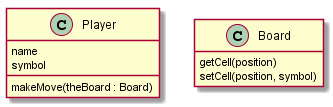

The diagram above was rendered by PlantUML. Its source (embedded in the PNG):
@startuml
hide empty members

Player : name
Player : symbol
Player : makeMove(theBoard : Board)

Board : getCell(position)
Board : setCell(position, symbol)


@enduml